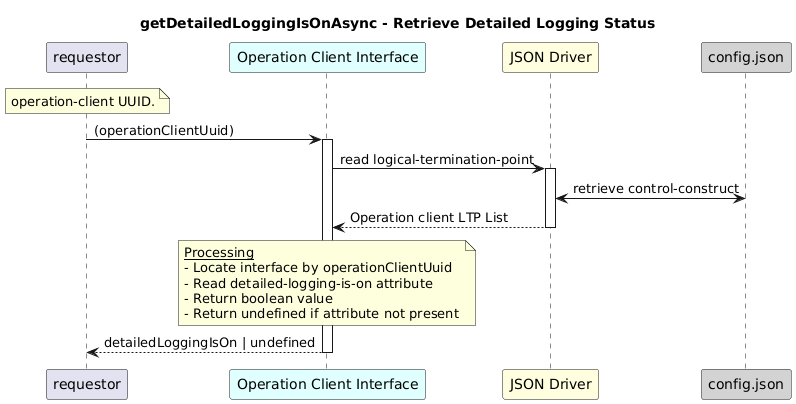

The diagram above was rendered by PlantUML. Its source (embedded in the PNG):
@startuml
skinparam responseMessageBelowArrow true

title
getDetailedLoggingIsOnAsync - Retrieve Detailed Logging Status
end title

participant "requestor" as requestor
participant "Operation Client Interface" as oci #LightCyan
participant "JSON Driver" as jd #LightYellow
participant "config.json" as cfg #LightGrey

note over requestor
   operation-client UUID.
end note

requestor -> oci: (operationClientUuid)
activate oci

oci -> jd: read logical-termination-point
activate jd

jd <-> cfg: retrieve control-construct

jd --> oci: Operation client LTP List 
deactivate jd

note over oci
  <u>Processing</u>
  - Locate interface by operationClientUuid  
  - Read detailed-logging-is-on attribute  
  - Return boolean value  
  - Return undefined if attribute not present
end note

oci --> requestor: detailedLoggingIsOn | undefined
deactivate oci
@enduml